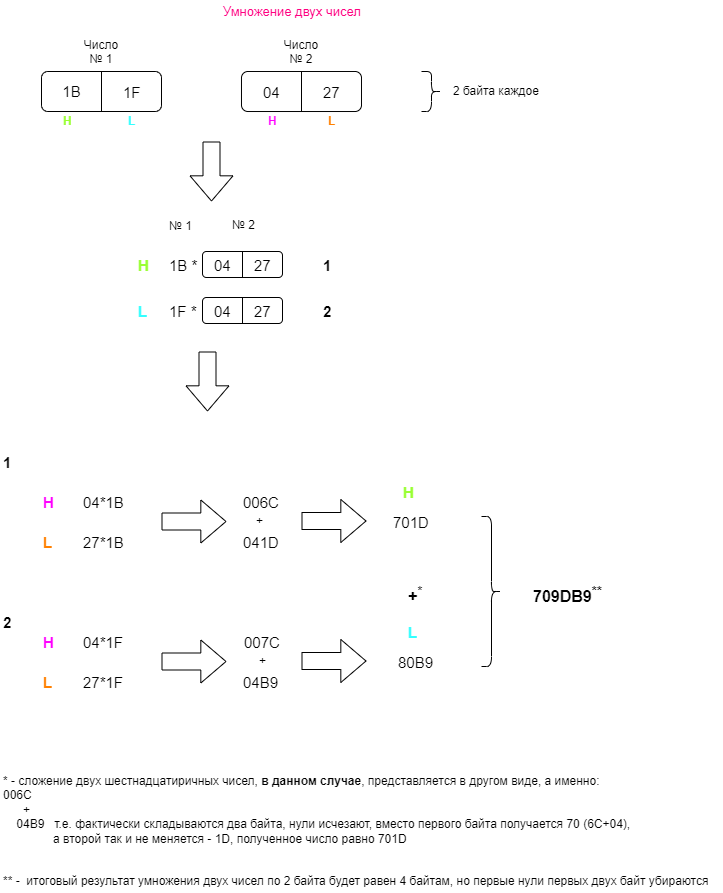

The diagram above was exported from draw.io. Its source (the exported page's mxGraphModel, read from the mxfile embedded in the PNG):
<mxGraphModel dx="975" dy="428" grid="1" gridSize="10" guides="1" tooltips="1" connect="1" arrows="1" fold="1" page="1" pageScale="1" pageWidth="827" pageHeight="1169" math="0" shadow="0">
  <root>
    <mxCell id="0" />
    <mxCell id="1" parent="0" />
    <mxCell id="BohO5JarjnQtXRmImwX_-1" value="" style="rounded=1;whiteSpace=wrap;html=1;arcSize=16;align=left;" vertex="1" parent="1">
      <mxGeometry x="120" y="80" width="120" height="40" as="geometry" />
    </mxCell>
    <mxCell id="BohO5JarjnQtXRmImwX_-2" value="" style="endArrow=none;html=1;entryX=0.5;entryY=0;entryDx=0;entryDy=0;exitX=0.5;exitY=1;exitDx=0;exitDy=0;" edge="1" parent="1" source="BohO5JarjnQtXRmImwX_-1" target="BohO5JarjnQtXRmImwX_-1">
      <mxGeometry width="50" height="50" relative="1" as="geometry">
        <mxPoint x="140" y="190" as="sourcePoint" />
        <mxPoint x="190" y="140" as="targetPoint" />
      </mxGeometry>
    </mxCell>
    <mxCell id="BohO5JarjnQtXRmImwX_-3" value="" style="rounded=1;whiteSpace=wrap;html=1;arcSize=16;" vertex="1" parent="1">
      <mxGeometry x="320" y="80" width="120" height="40" as="geometry" />
    </mxCell>
    <mxCell id="BohO5JarjnQtXRmImwX_-4" value="" style="endArrow=none;html=1;entryX=0.5;entryY=0;entryDx=0;entryDy=0;exitX=0.5;exitY=1;exitDx=0;exitDy=0;" edge="1" parent="1" source="BohO5JarjnQtXRmImwX_-3" target="BohO5JarjnQtXRmImwX_-3">
      <mxGeometry width="50" height="50" relative="1" as="geometry">
        <mxPoint x="320" y="190" as="sourcePoint" />
        <mxPoint x="370" y="140" as="targetPoint" />
      </mxGeometry>
    </mxCell>
    <mxCell id="BohO5JarjnQtXRmImwX_-5" value="Число № 1" style="text;html=1;strokeColor=none;fillColor=none;align=center;verticalAlign=middle;whiteSpace=wrap;rounded=0;" vertex="1" parent="1">
      <mxGeometry x="160" y="50" width="40" height="20" as="geometry" />
    </mxCell>
    <mxCell id="BohO5JarjnQtXRmImwX_-6" value="Число № 2" style="text;html=1;strokeColor=none;fillColor=none;align=center;verticalAlign=middle;whiteSpace=wrap;rounded=0;" vertex="1" parent="1">
      <mxGeometry x="360" y="50" width="40" height="20" as="geometry" />
    </mxCell>
    <mxCell id="BohO5JarjnQtXRmImwX_-7" value="&lt;font style=&quot;font-size: 15px&quot;&gt;1B&lt;/font&gt;" style="text;html=1;strokeColor=none;fillColor=none;align=center;verticalAlign=middle;whiteSpace=wrap;rounded=0;" vertex="1" parent="1">
      <mxGeometry x="130" y="90" width="40" height="20" as="geometry" />
    </mxCell>
    <mxCell id="BohO5JarjnQtXRmImwX_-8" value="&lt;font style=&quot;font-size: 15px&quot;&gt;1F&lt;/font&gt;" style="text;html=1;resizable=0;points=[];autosize=1;align=left;verticalAlign=top;spacingTop=-4;" vertex="1" parent="1">
      <mxGeometry x="200" y="90" width="30" height="20" as="geometry" />
    </mxCell>
    <mxCell id="BohO5JarjnQtXRmImwX_-9" value="&lt;font style=&quot;font-size: 15px&quot;&gt;04&lt;/font&gt;" style="text;html=1;resizable=0;points=[];autosize=1;align=left;verticalAlign=top;spacingTop=-4;" vertex="1" parent="1">
      <mxGeometry x="340" y="90" width="30" height="20" as="geometry" />
    </mxCell>
    <mxCell id="BohO5JarjnQtXRmImwX_-10" value="&lt;font style=&quot;font-size: 15px&quot;&gt;27&lt;/font&gt;" style="text;html=1;resizable=0;points=[];autosize=1;align=left;verticalAlign=top;spacingTop=-4;" vertex="1" parent="1">
      <mxGeometry x="400" y="90" width="30" height="20" as="geometry" />
    </mxCell>
    <mxCell id="BohO5JarjnQtXRmImwX_-11" value="&lt;font color=&quot;#99ff33&quot;&gt;&lt;b&gt;H&lt;/b&gt;&lt;/font&gt;" style="text;html=1;resizable=0;points=[];autosize=1;align=left;verticalAlign=top;spacingTop=-4;" vertex="1" parent="1">
      <mxGeometry x="140" y="120" width="20" height="20" as="geometry" />
    </mxCell>
    <mxCell id="BohO5JarjnQtXRmImwX_-12" value="&lt;font color=&quot;#33ffff&quot;&gt;&lt;b&gt;L&lt;/b&gt;&lt;/font&gt;" style="text;html=1;resizable=0;points=[];autosize=1;align=left;verticalAlign=top;spacingTop=-4;" vertex="1" parent="1">
      <mxGeometry x="205" y="120" width="20" height="20" as="geometry" />
    </mxCell>
    <mxCell id="BohO5JarjnQtXRmImwX_-13" value="&lt;b&gt;&lt;font color=&quot;#ff00ff&quot; style=&quot;font-size: 12px&quot;&gt;H&lt;/font&gt;&lt;/b&gt;" style="text;html=1;resizable=0;points=[];autosize=1;align=left;verticalAlign=top;spacingTop=-4;" vertex="1" parent="1">
      <mxGeometry x="345" y="120" width="20" height="20" as="geometry" />
    </mxCell>
    <mxCell id="BohO5JarjnQtXRmImwX_-14" value="&lt;b&gt;&lt;font color=&quot;#ff8000&quot;&gt;L&lt;/font&gt;&lt;/b&gt;" style="text;html=1;resizable=0;points=[];autosize=1;align=left;verticalAlign=top;spacingTop=-4;" vertex="1" parent="1">
      <mxGeometry x="405" y="120" width="20" height="20" as="geometry" />
    </mxCell>
    <mxCell id="BohO5JarjnQtXRmImwX_-15" value="" style="shape=curlyBracket;whiteSpace=wrap;html=1;rounded=1;direction=west;" vertex="1" parent="1">
      <mxGeometry x="500" y="80" width="20" height="40" as="geometry" />
    </mxCell>
    <mxCell id="BohO5JarjnQtXRmImwX_-16" value="2 байта каждое" style="text;html=1;resizable=0;points=[];autosize=1;align=left;verticalAlign=top;spacingTop=-4;" vertex="1" parent="1">
      <mxGeometry x="530" y="90" width="100" height="20" as="geometry" />
    </mxCell>
    <mxCell id="BohO5JarjnQtXRmImwX_-17" value="&lt;font style=&quot;font-size: 13px&quot; color=&quot;#ff0080&quot;&gt;Умножение двух чисел&lt;/font&gt;" style="text;html=1;resizable=0;points=[];autosize=1;align=left;verticalAlign=top;spacingTop=-4;" vertex="1" parent="1">
      <mxGeometry x="300" y="10" width="150" height="20" as="geometry" />
    </mxCell>
    <mxCell id="BohO5JarjnQtXRmImwX_-19" value="" style="shape=flexArrow;endArrow=classic;html=1;width=17;endSize=8.06;endWidth=25;" edge="1" parent="1">
      <mxGeometry width="50" height="50" relative="1" as="geometry">
        <mxPoint x="290" y="150" as="sourcePoint" />
        <mxPoint x="290" y="210" as="targetPoint" />
      </mxGeometry>
    </mxCell>
    <mxCell id="BohO5JarjnQtXRmImwX_-20" value="&lt;font color=&quot;#99ff33&quot; size=&quot;1&quot;&gt;&lt;b style=&quot;font-size: 15px&quot;&gt;H&lt;/b&gt;&lt;/font&gt;" style="text;html=1;resizable=0;points=[];autosize=1;align=left;verticalAlign=top;spacingTop=-4;" vertex="1" parent="1">
      <mxGeometry x="215" y="263" width="30" height="20" as="geometry" />
    </mxCell>
    <mxCell id="BohO5JarjnQtXRmImwX_-21" value="&lt;font color=&quot;#33ffff&quot; size=&quot;1&quot;&gt;&lt;b style=&quot;font-size: 15px&quot;&gt;L&lt;/b&gt;&lt;/font&gt;" style="text;html=1;resizable=0;points=[];autosize=1;align=left;verticalAlign=top;spacingTop=-4;" vertex="1" parent="1">
      <mxGeometry x="215" y="309" width="20" height="20" as="geometry" />
    </mxCell>
    <mxCell id="BohO5JarjnQtXRmImwX_-22" value="&lt;font style=&quot;font-size: 15px&quot;&gt;1B *&lt;/font&gt;" style="text;html=1;resizable=0;points=[];autosize=1;align=left;verticalAlign=top;spacingTop=-4;" vertex="1" parent="1">
      <mxGeometry x="246" y="263" width="40" height="20" as="geometry" />
    </mxCell>
    <mxCell id="BohO5JarjnQtXRmImwX_-23" value="&lt;font style=&quot;font-size: 15px&quot;&gt;1F *&lt;/font&gt;" style="text;html=1;resizable=0;points=[];autosize=1;align=left;verticalAlign=top;spacingTop=-4;" vertex="1" parent="1">
      <mxGeometry x="246" y="309" width="40" height="20" as="geometry" />
    </mxCell>
    <mxCell id="BohO5JarjnQtXRmImwX_-27" value="" style="rounded=1;whiteSpace=wrap;html=1;" vertex="1" parent="1">
      <mxGeometry x="281" y="260" width="80" height="26" as="geometry" />
    </mxCell>
    <mxCell id="BohO5JarjnQtXRmImwX_-28" value="" style="endArrow=none;html=1;entryX=0.5;entryY=0;entryDx=0;entryDy=0;exitX=0.5;exitY=1;exitDx=0;exitDy=0;" edge="1" parent="1" source="BohO5JarjnQtXRmImwX_-27" target="BohO5JarjnQtXRmImwX_-27">
      <mxGeometry width="50" height="50" relative="1" as="geometry">
        <mxPoint x="81" y="396" as="sourcePoint" />
        <mxPoint x="131" y="346" as="targetPoint" />
      </mxGeometry>
    </mxCell>
    <mxCell id="BohO5JarjnQtXRmImwX_-29" value="&lt;font style=&quot;font-size: 15px&quot;&gt;04&lt;/font&gt;" style="text;html=1;resizable=0;points=[];autosize=1;align=left;verticalAlign=top;spacingTop=-4;" vertex="1" parent="1">
      <mxGeometry x="291" y="263" width="30" height="20" as="geometry" />
    </mxCell>
    <mxCell id="BohO5JarjnQtXRmImwX_-30" value="&lt;font style=&quot;font-size: 15px&quot;&gt;27&lt;/font&gt;" style="text;html=1;resizable=0;points=[];autosize=1;align=left;verticalAlign=top;spacingTop=-4;" vertex="1" parent="1">
      <mxGeometry x="331" y="263" width="30" height="20" as="geometry" />
    </mxCell>
    <mxCell id="BohO5JarjnQtXRmImwX_-31" value="" style="rounded=1;whiteSpace=wrap;html=1;" vertex="1" parent="1">
      <mxGeometry x="281" y="306" width="80" height="26" as="geometry" />
    </mxCell>
    <mxCell id="BohO5JarjnQtXRmImwX_-32" value="" style="endArrow=none;html=1;entryX=0.5;entryY=0;entryDx=0;entryDy=0;exitX=0.5;exitY=1;exitDx=0;exitDy=0;" edge="1" parent="1" source="BohO5JarjnQtXRmImwX_-31" target="BohO5JarjnQtXRmImwX_-31">
      <mxGeometry width="50" height="50" relative="1" as="geometry">
        <mxPoint x="81" y="442" as="sourcePoint" />
        <mxPoint x="131" y="392" as="targetPoint" />
      </mxGeometry>
    </mxCell>
    <mxCell id="BohO5JarjnQtXRmImwX_-33" value="&lt;font style=&quot;font-size: 15px&quot;&gt;04&lt;/font&gt;" style="text;html=1;resizable=0;points=[];autosize=1;align=left;verticalAlign=top;spacingTop=-4;" vertex="1" parent="1">
      <mxGeometry x="291" y="309" width="30" height="20" as="geometry" />
    </mxCell>
    <mxCell id="BohO5JarjnQtXRmImwX_-34" value="&lt;font style=&quot;font-size: 15px&quot;&gt;27&lt;/font&gt;" style="text;html=1;resizable=0;points=[];autosize=1;align=left;verticalAlign=top;spacingTop=-4;" vertex="1" parent="1">
      <mxGeometry x="331" y="309" width="30" height="20" as="geometry" />
    </mxCell>
    <mxCell id="BohO5JarjnQtXRmImwX_-35" value="№ 2" style="text;html=1;" vertex="1" parent="1">
      <mxGeometry x="309" y="220" width="24" height="30" as="geometry" />
    </mxCell>
    <mxCell id="BohO5JarjnQtXRmImwX_-36" value="№ 1" style="text;html=1;resizable=0;points=[];autosize=1;align=left;verticalAlign=top;spacingTop=-4;" vertex="1" parent="1">
      <mxGeometry x="246" y="225" width="40" height="20" as="geometry" />
    </mxCell>
    <mxCell id="BohO5JarjnQtXRmImwX_-37" value="&lt;b&gt;&lt;font style=&quot;font-size: 15px&quot;&gt;1&lt;/font&gt;&lt;/b&gt;" style="text;html=1;resizable=0;points=[];autosize=1;align=left;verticalAlign=top;spacingTop=-4;" vertex="1" parent="1">
      <mxGeometry x="400" y="263" width="20" height="20" as="geometry" />
    </mxCell>
    <mxCell id="BohO5JarjnQtXRmImwX_-38" value="&lt;b&gt;&lt;font style=&quot;font-size: 15px&quot;&gt;2&lt;/font&gt;&lt;/b&gt;" style="text;html=1;resizable=0;points=[];autosize=1;align=left;verticalAlign=top;spacingTop=-4;" vertex="1" parent="1">
      <mxGeometry x="400" y="309" width="20" height="20" as="geometry" />
    </mxCell>
    <mxCell id="BohO5JarjnQtXRmImwX_-39" value="&lt;font style=&quot;font-size: 15px&quot;&gt;&lt;b&gt;1&lt;/b&gt;&lt;/font&gt;" style="text;html=1;resizable=0;points=[];autosize=1;align=left;verticalAlign=top;spacingTop=-4;" vertex="1" parent="1">
      <mxGeometry x="80" y="460" width="20" height="20" as="geometry" />
    </mxCell>
    <mxCell id="BohO5JarjnQtXRmImwX_-40" value="" style="shape=flexArrow;endArrow=classic;html=1;width=17;endSize=8.06;endWidth=25;" edge="1" parent="1">
      <mxGeometry width="50" height="50" relative="1" as="geometry">
        <mxPoint x="286" y="360" as="sourcePoint" />
        <mxPoint x="286" y="420" as="targetPoint" />
      </mxGeometry>
    </mxCell>
    <mxCell id="BohO5JarjnQtXRmImwX_-42" value="&lt;b&gt;&lt;font color=&quot;#ff00ff&quot; style=&quot;font-size: 15px&quot;&gt;H&lt;/font&gt;&lt;/b&gt;" style="text;html=1;resizable=0;points=[];autosize=1;align=left;verticalAlign=top;spacingTop=-4;" vertex="1" parent="1">
      <mxGeometry x="120" y="500" width="30" height="20" as="geometry" />
    </mxCell>
    <mxCell id="BohO5JarjnQtXRmImwX_-44" value="&lt;b&gt;&lt;font color=&quot;#ff8000&quot; style=&quot;font-size: 15px&quot;&gt;L&lt;/font&gt;&lt;/b&gt;" style="text;html=1;resizable=0;points=[];autosize=1;align=left;verticalAlign=top;spacingTop=-4;" vertex="1" parent="1">
      <mxGeometry x="120" y="540" width="20" height="20" as="geometry" />
    </mxCell>
    <mxCell id="BohO5JarjnQtXRmImwX_-45" value="&lt;font style=&quot;font-size: 15px&quot;&gt;04*1B&lt;/font&gt;" style="text;html=1;resizable=0;points=[];autosize=1;align=left;verticalAlign=top;spacingTop=-4;" vertex="1" parent="1">
      <mxGeometry x="160" y="500" width="60" height="20" as="geometry" />
    </mxCell>
    <mxCell id="BohO5JarjnQtXRmImwX_-46" value="&lt;font style=&quot;font-size: 15px&quot;&gt;27*1B&lt;/font&gt;" style="text;html=1;resizable=0;points=[];autosize=1;align=left;verticalAlign=top;spacingTop=-4;" vertex="1" parent="1">
      <mxGeometry x="160" y="540" width="60" height="20" as="geometry" />
    </mxCell>
    <mxCell id="BohO5JarjnQtXRmImwX_-48" value="" style="shape=flexArrow;endArrow=classic;html=1;width=17;endSize=8.06;endWidth=25;" edge="1" parent="1">
      <mxGeometry width="50" height="50" relative="1" as="geometry">
        <mxPoint x="240" y="530" as="sourcePoint" />
        <mxPoint x="305" y="530" as="targetPoint" />
      </mxGeometry>
    </mxCell>
    <mxCell id="BohO5JarjnQtXRmImwX_-49" value="&lt;font style=&quot;font-size: 15px&quot;&gt;006C&lt;/font&gt;" style="text;html=1;resizable=0;points=[];autosize=1;align=left;verticalAlign=top;spacingTop=-4;" vertex="1" parent="1">
      <mxGeometry x="320" y="500" width="50" height="20" as="geometry" />
    </mxCell>
    <mxCell id="BohO5JarjnQtXRmImwX_-50" value="&lt;font style=&quot;font-size: 15px&quot;&gt;041D&lt;/font&gt;" style="text;html=1;resizable=0;points=[];autosize=1;align=left;verticalAlign=top;spacingTop=-4;" vertex="1" parent="1">
      <mxGeometry x="320" y="540" width="50" height="20" as="geometry" />
    </mxCell>
    <mxCell id="BohO5JarjnQtXRmImwX_-51" value="+" style="text;html=1;resizable=0;points=[];autosize=1;align=left;verticalAlign=top;spacingTop=-4;" vertex="1" parent="1">
      <mxGeometry x="333" y="520" width="20" height="20" as="geometry" />
    </mxCell>
    <mxCell id="BohO5JarjnQtXRmImwX_-52" value="" style="shape=flexArrow;endArrow=classic;html=1;width=17;endSize=8.06;endWidth=25;" edge="1" parent="1">
      <mxGeometry width="50" height="50" relative="1" as="geometry">
        <mxPoint x="380" y="529.5" as="sourcePoint" />
        <mxPoint x="445" y="529.5" as="targetPoint" />
      </mxGeometry>
    </mxCell>
    <mxCell id="BohO5JarjnQtXRmImwX_-53" value="&lt;font style=&quot;font-size: 15px&quot;&gt;701D&lt;/font&gt;" style="text;html=1;resizable=0;points=[];autosize=1;align=left;verticalAlign=top;spacingTop=-4;" vertex="1" parent="1">
      <mxGeometry x="470" y="520" width="50" height="20" as="geometry" />
    </mxCell>
    <mxCell id="BohO5JarjnQtXRmImwX_-54" value="&lt;font color=&quot;#99ff33&quot; size=&quot;1&quot;&gt;&lt;b style=&quot;font-size: 15px&quot;&gt;H&lt;/b&gt;&lt;/font&gt;" style="text;html=1;resizable=0;points=[];autosize=1;align=left;verticalAlign=top;spacingTop=-4;" vertex="1" parent="1">
      <mxGeometry x="480" y="490" width="30" height="20" as="geometry" />
    </mxCell>
    <mxCell id="BohO5JarjnQtXRmImwX_-55" value="&lt;font style=&quot;font-size: 15px&quot;&gt;&lt;b&gt;2&lt;/b&gt;&lt;/font&gt;" style="text;html=1;resizable=0;points=[];autosize=1;align=left;verticalAlign=top;spacingTop=-4;" vertex="1" parent="1">
      <mxGeometry x="80" y="620" width="20" height="20" as="geometry" />
    </mxCell>
    <mxCell id="BohO5JarjnQtXRmImwX_-56" value="&lt;b&gt;&lt;font color=&quot;#ff00ff&quot; style=&quot;font-size: 15px&quot;&gt;H&lt;/font&gt;&lt;/b&gt;" style="text;html=1;resizable=0;points=[];autosize=1;align=left;verticalAlign=top;spacingTop=-4;" vertex="1" parent="1">
      <mxGeometry x="120" y="640" width="30" height="20" as="geometry" />
    </mxCell>
    <mxCell id="BohO5JarjnQtXRmImwX_-57" value="&lt;b&gt;&lt;font color=&quot;#ff8000&quot; style=&quot;font-size: 15px&quot;&gt;L&lt;/font&gt;&lt;/b&gt;" style="text;html=1;resizable=0;points=[];autosize=1;align=left;verticalAlign=top;spacingTop=-4;" vertex="1" parent="1">
      <mxGeometry x="120" y="680" width="20" height="20" as="geometry" />
    </mxCell>
    <mxCell id="BohO5JarjnQtXRmImwX_-58" value="&lt;font style=&quot;font-size: 15px&quot;&gt;04*1F&lt;/font&gt;" style="text;html=1;resizable=0;points=[];autosize=1;align=left;verticalAlign=top;spacingTop=-4;" vertex="1" parent="1">
      <mxGeometry x="160" y="640" width="60" height="20" as="geometry" />
    </mxCell>
    <mxCell id="BohO5JarjnQtXRmImwX_-59" value="&lt;font style=&quot;font-size: 15px&quot;&gt;27*1F&lt;/font&gt;" style="text;html=1;resizable=0;points=[];autosize=1;align=left;verticalAlign=top;spacingTop=-4;" vertex="1" parent="1">
      <mxGeometry x="160" y="680" width="60" height="20" as="geometry" />
    </mxCell>
    <mxCell id="BohO5JarjnQtXRmImwX_-60" value="" style="shape=flexArrow;endArrow=classic;html=1;width=17;endSize=8.06;endWidth=25;" edge="1" parent="1">
      <mxGeometry width="50" height="50" relative="1" as="geometry">
        <mxPoint x="240" y="670" as="sourcePoint" />
        <mxPoint x="305" y="670" as="targetPoint" />
      </mxGeometry>
    </mxCell>
    <mxCell id="BohO5JarjnQtXRmImwX_-61" value="&lt;font style=&quot;font-size: 15px&quot;&gt;007C&lt;/font&gt;" style="text;html=1;resizable=0;points=[];autosize=1;align=left;verticalAlign=top;spacingTop=-4;" vertex="1" parent="1">
      <mxGeometry x="321" y="640" width="50" height="20" as="geometry" />
    </mxCell>
    <mxCell id="BohO5JarjnQtXRmImwX_-62" value="&lt;font style=&quot;font-size: 15px&quot;&gt;04B9&lt;/font&gt;" style="text;html=1;resizable=0;points=[];autosize=1;align=left;verticalAlign=top;spacingTop=-4;" vertex="1" parent="1">
      <mxGeometry x="320" y="680" width="50" height="20" as="geometry" />
    </mxCell>
    <mxCell id="BohO5JarjnQtXRmImwX_-63" value="+" style="text;html=1;resizable=0;points=[];autosize=1;align=left;verticalAlign=top;spacingTop=-4;" vertex="1" parent="1">
      <mxGeometry x="336" y="660" width="20" height="20" as="geometry" />
    </mxCell>
    <mxCell id="BohO5JarjnQtXRmImwX_-64" value="" style="shape=flexArrow;endArrow=classic;html=1;width=17;endSize=8.06;endWidth=25;" edge="1" parent="1">
      <mxGeometry width="50" height="50" relative="1" as="geometry">
        <mxPoint x="380" y="669.5" as="sourcePoint" />
        <mxPoint x="445" y="669.5" as="targetPoint" />
      </mxGeometry>
    </mxCell>
    <mxCell id="BohO5JarjnQtXRmImwX_-65" value="&lt;font style=&quot;font-size: 15px&quot;&gt;80B9&lt;/font&gt;" style="text;html=1;resizable=0;points=[];autosize=1;align=left;verticalAlign=top;spacingTop=-4;" vertex="1" parent="1">
      <mxGeometry x="475" y="660" width="50" height="20" as="geometry" />
    </mxCell>
    <mxCell id="BohO5JarjnQtXRmImwX_-66" value="&lt;font color=&quot;#33ffff&quot; size=&quot;1&quot;&gt;&lt;b style=&quot;font-size: 15px&quot;&gt;L&lt;/b&gt;&lt;/font&gt;" style="text;html=1;resizable=0;points=[];autosize=1;align=left;verticalAlign=top;spacingTop=-4;" vertex="1" parent="1">
      <mxGeometry x="485" y="630" width="20" height="20" as="geometry" />
    </mxCell>
    <mxCell id="BohO5JarjnQtXRmImwX_-67" value="&lt;font style=&quot;font-size: 16px&quot;&gt;&lt;b&gt;+&lt;/b&gt;&lt;sup&gt;*&lt;/sup&gt;&lt;/font&gt;" style="text;html=1;resizable=0;points=[];autosize=1;align=left;verticalAlign=top;spacingTop=-4;" vertex="1" parent="1">
      <mxGeometry x="485" y="590" width="30" height="20" as="geometry" />
    </mxCell>
    <mxCell id="BohO5JarjnQtXRmImwX_-68" value="" style="shape=curlyBracket;whiteSpace=wrap;html=1;rounded=1;direction=west;" vertex="1" parent="1">
      <mxGeometry x="560" y="525" width="20" height="150" as="geometry" />
    </mxCell>
    <mxCell id="BohO5JarjnQtXRmImwX_-69" value="&lt;font style=&quot;font-size: 16px&quot;&gt;&lt;b&gt;709DB9&lt;sup&gt;**&lt;/sup&gt;&lt;/b&gt;&lt;/font&gt;" style="text;html=1;resizable=0;points=[];autosize=1;align=left;verticalAlign=top;spacingTop=-4;" vertex="1" parent="1">
      <mxGeometry x="610" y="590" width="80" height="20" as="geometry" />
    </mxCell>
    <mxCell id="BohO5JarjnQtXRmImwX_-70" value="* - сложение двух шестнадцатиричных чисел, &lt;b&gt;в данном случае&lt;/b&gt;, представляется в другом виде, а именно:&amp;nbsp;&lt;br&gt;006C&lt;br&gt;&amp;nbsp; &amp;nbsp; &amp;nbsp; +&lt;br&gt;&amp;nbsp; &amp;nbsp; 04B9&amp;nbsp; &amp;nbsp;т.е. фактически складываются два байта, нули исчезают, вместо первого байта получается 70 (6C+04),&lt;br&gt;&amp;nbsp; &amp;nbsp; &amp;nbsp; &amp;nbsp; &amp;nbsp; &amp;nbsp; &amp;nbsp; &amp;nbsp;а второй так и не меняется - 1D, полученное число равно 701D" style="text;html=1;resizable=0;points=[];autosize=1;align=left;verticalAlign=top;spacingTop=-4;" vertex="1" parent="1">
      <mxGeometry x="80" y="780" width="640" height="70" as="geometry" />
    </mxCell>
    <mxCell id="BohO5JarjnQtXRmImwX_-71" value="** -&amp;nbsp; итоговый результат умножения двух чисел по 2 байта будет равен 4 байтам, но первые нули первых двух байт убираются" style="text;html=1;resizable=0;points=[];autosize=1;align=left;verticalAlign=top;spacingTop=-4;" vertex="1" parent="1">
      <mxGeometry x="80" y="880" width="720" height="20" as="geometry" />
    </mxCell>
  </root>
</mxGraphModel>